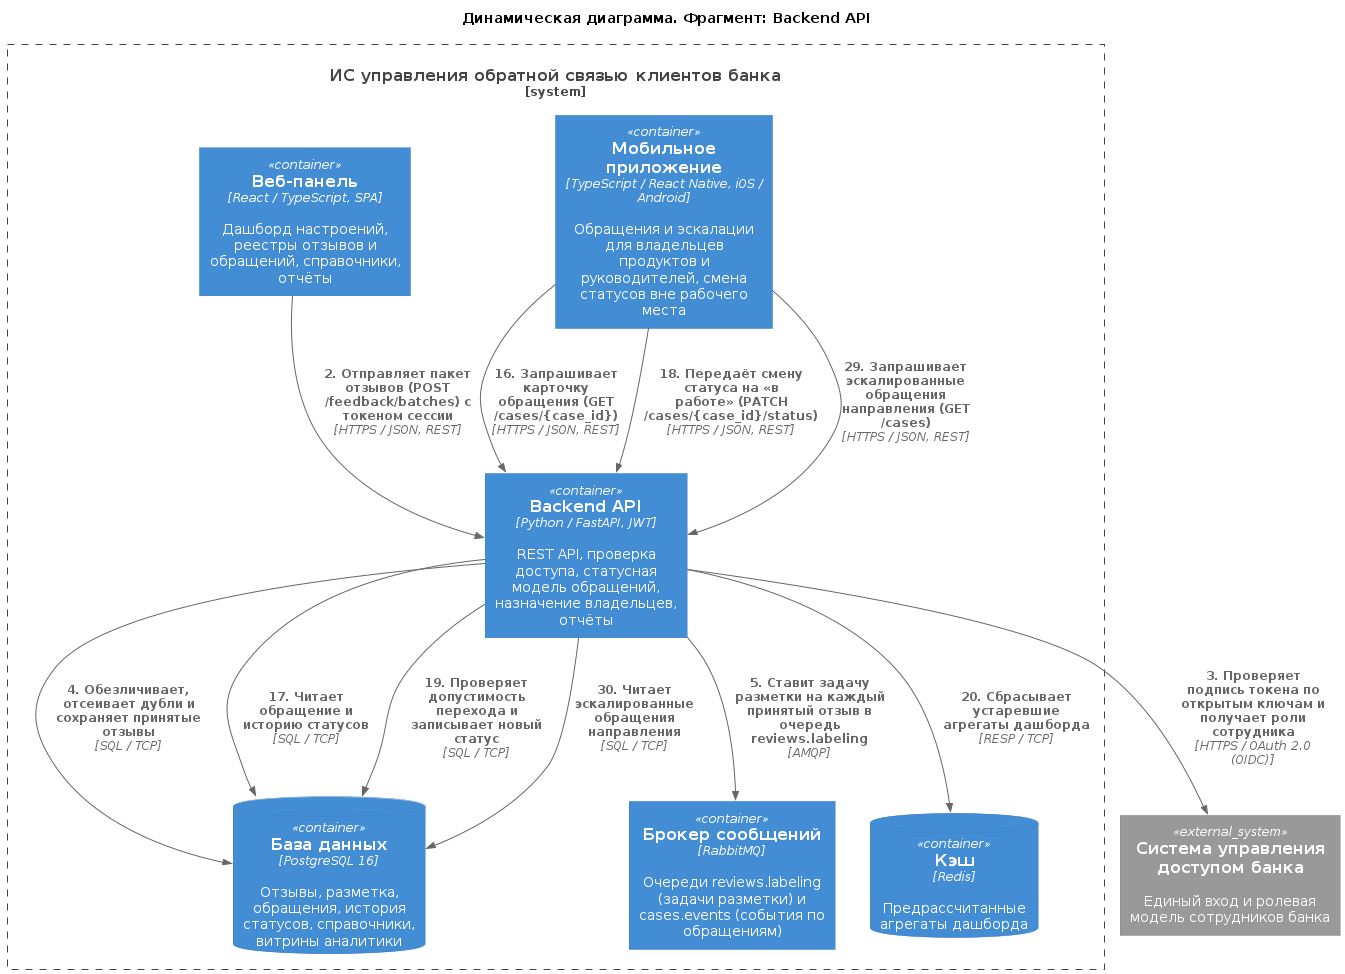

The diagram above was rendered by PlantUML. Its source (embedded in the PNG):
@startuml "be_dynamic.puml"
!include https://raw.githubusercontent.com/plantuml-stdlib/C4-PlantUML/master/C4_Container.puml

' Индивидуальная версия: BE, Backend API. Глоссарий ID и правила: см. context_l1.puml тимлида
' Нумерация шагов сквозная и совпадает с общей диаграммой dynamic_process.puml.
' Показаны шаги общего процесса, в которых участвует api_backend.

title Динамическая диаграмма. Фрагмент: Backend API

System_Ext(bank_iam, "Система управления доступом банка", "Единый вход и ролевая модель сотрудников банка")
System_Boundary(feedback_system, "ИС управления обратной связью клиентов банка") {
    Container(web_panel, "Веб-панель", "React / TypeScript, SPA", "Дашборд настроений, реестры отзывов и обращений, справочники, отчёты")
    Container(api_backend, "Backend API", "Python / FastAPI, JWT", "REST API, проверка доступа, статусная модель обращений, назначение владельцев, отчёты")
    ContainerDb(database, "База данных", "PostgreSQL 16", "Отзывы, разметка, обращения, история статусов, справочники, витрины аналитики")
    Container(message_broker, "Брокер сообщений", "RabbitMQ", "Очереди reviews.labeling (задачи разметки) и cases.events (события по обращениям)")
    Container(mobile_app, "Мобильное приложение", "TypeScript / React Native, iOS / Android", "Обращения и эскалации для владельцев продуктов и руководителей, смена статусов вне рабочего места")
    ContainerDb(cache, "Кэш", "Redis", "Предрассчитанные агрегаты дашборда")
}

Rel(web_panel, api_backend, "2. Отправляет пакет отзывов (POST /feedback/batches) с токеном сессии", "HTTPS / JSON, REST")
Rel(api_backend, bank_iam, "3. Проверяет подпись токена по открытым ключам и получает роли сотрудника", "HTTPS / OAuth 2.0 (OIDC)")
Rel(api_backend, database, "4. Обезличивает, отсеивает дубли и сохраняет принятые отзывы", "SQL / TCP")
Rel(api_backend, message_broker, "5. Ставит задачу разметки на каждый принятый отзыв в очередь reviews.labeling", "AMQP")
Rel(mobile_app, api_backend, "16. Запрашивает карточку обращения (GET /cases/{case_id})", "HTTPS / JSON, REST")
Rel(api_backend, database, "17. Читает обращение и историю статусов", "SQL / TCP")
Rel(mobile_app, api_backend, "18. Передаёт смену статуса на «в работе» (PATCH /cases/{case_id}/status)", "HTTPS / JSON, REST")
Rel(api_backend, database, "19. Проверяет допустимость перехода и записывает новый статус", "SQL / TCP")
Rel(api_backend, cache, "20. Сбрасывает устаревшие агрегаты дашборда", "RESP / TCP")
Rel(mobile_app, api_backend, "29. Запрашивает эскалированные обращения направления (GET /cases)", "HTTPS / JSON, REST")
Rel(api_backend, database, "30. Читает эскалированные обращения направления", "SQL / TCP")
@enduml